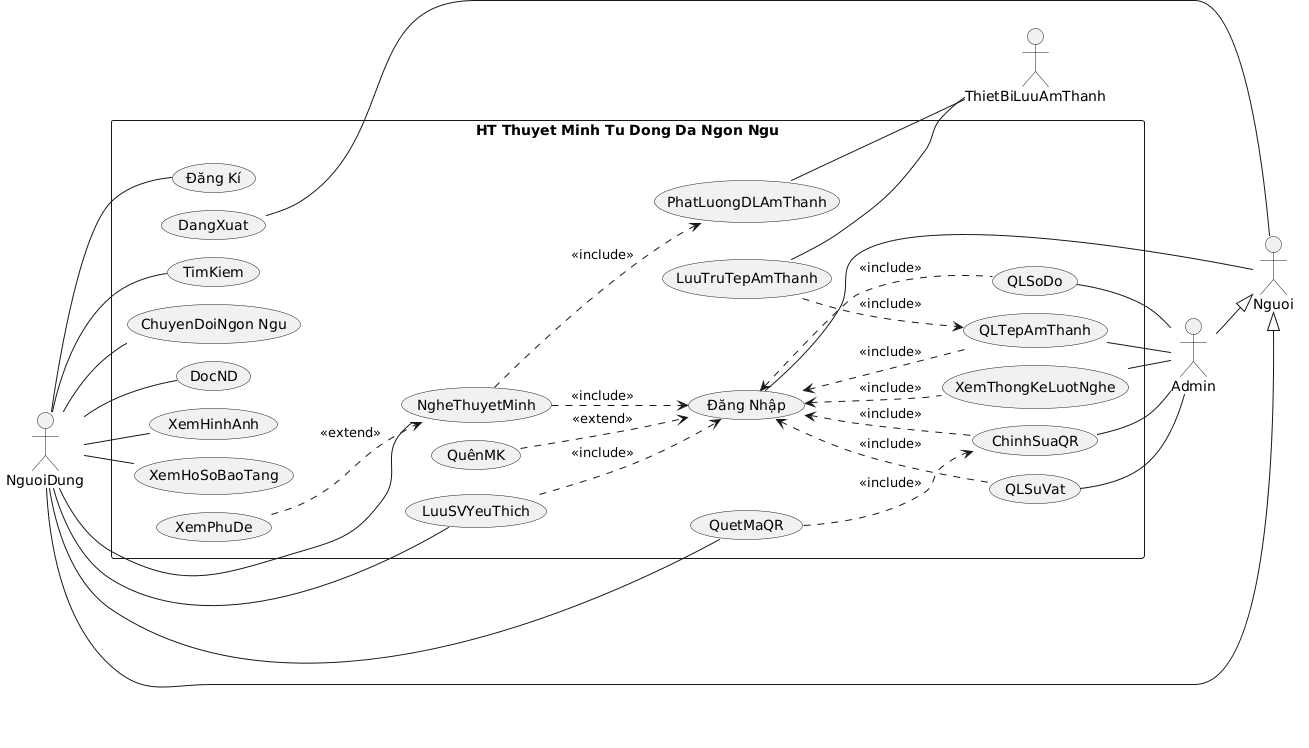

The diagram above was rendered by PlantUML. Its source (embedded in the PNG):
@startuml
!pragma layout smetana
left to right direction
skinparam packageStyle rectangle

actor Nguoi
actor NguoiDung
actor Admin
actor ThietBiLuuAmThanh

NguoiDung --|> Nguoi
Admin --|> Nguoi

rectangle "HT Thuyet Minh Tu Dong Da Ngon Ngu" {
  usecase "Đăng Kí" as DangKi
  usecase "Đăng Nhập" as DangNhap
  usecase "QuênMK" as QuenMK
  usecase "DangXuat" as DangXuat
  usecase "TimKiem" as TimKiem
  usecase "ChuyenDoiNgon Ngu" as ChuyenDoiNgonNgu
  usecase "DocND" as DocND
  usecase "XemHinhAnh" as XemHinhAnh
  usecase "XemHoSoBaoTang" as XemHoSoBaoTang
  usecase "LuuSVYeuThich" as LuuSVYeuThich
  usecase "QuetMaQR" as QuetMaQR
  usecase "NgheThuyetMinh" as NgheThuyetMinh
  usecase "XemPhuDe" as XemPhuDe
  usecase "PhatLuongDLAmThanh" as PhatLuongDLAmThanh
  usecase "XemThongKeLuotNghe" as XemThongKeLuotNghe
  usecase "QLSuVat" as QLSuVat
  usecase "QLSoDo" as QLSoDo
  usecase "ChinhSuaQR" as ChinhSuaQR
  usecase "QLTepAmThanh" as QLTepAmThanh
  usecase "LuuTruTepAmThanh" as LuuTruTepAmThanh
}

' --- associations: Nguoi (base actor)
Nguoi -- DangNhap
Nguoi -- DangXuat

' --- associations: NguoiDung
NguoiDung -- DangKi
NguoiDung -- DocND
NguoiDung -- XemHinhAnh
NguoiDung -- ChuyenDoiNgonNgu
NguoiDung -- XemHoSoBaoTang
NguoiDung -- LuuSVYeuThich
NguoiDung -- QuetMaQR
NguoiDung -- NgheThuyetMinh
NguoiDung -- TimKiem

' --- associations: Admin
QLTepAmThanh -- Admin
ChinhSuaQR -- Admin
XemThongKeLuotNghe -- Admin
QLSuVat -- Admin
QLSoDo -- Admin

' --- associations: audio device (not drawn in the source General page; taken from UC04)
PhatLuongDLAmThanh -- ThietBiLuuAmThanh
LuuTruTepAmThanh -- ThietBiLuuAmThanh

' --- include / extend
XemPhuDe ..> NgheThuyetMinh : <<extend>>
QuenMK ..> DangNhap : <<extend>>
NgheThuyetMinh ..> DangNhap : <<include>>
NgheThuyetMinh ..> PhatLuongDLAmThanh : <<include>>
LuuSVYeuThich ..> DangNhap : <<include>>
DangNhap <.. XemThongKeLuotNghe : <<include>>
DangNhap <.. QLSuVat : <<include>>
DangNhap <.. QLSoDo : <<include>>
DangNhap <.. ChinhSuaQR : <<include>>
DangNhap <.. QLTepAmThanh : <<include>>
LuuTruTepAmThanh ..> QLTepAmThanh : <<include>>
QuetMaQR ..> ChinhSuaQR : <<include>>
@enduml